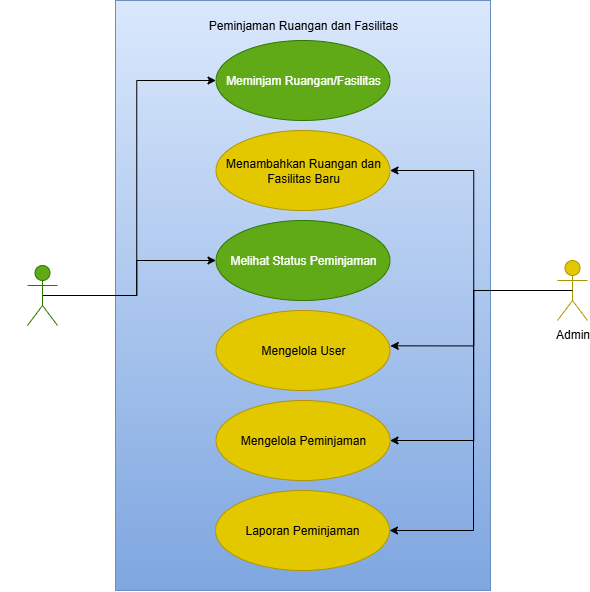

The diagram above was exported from draw.io. Its source (the exported page's mxGraphModel, read from the mxfile embedded in the PNG):
<mxGraphModel dx="1188" dy="648" grid="1" gridSize="10" guides="1" tooltips="1" connect="1" arrows="1" fold="1" page="1" pageScale="1" pageWidth="850" pageHeight="1100" math="0" shadow="0">
  <root>
    <mxCell id="0" />
    <mxCell id="1" parent="0" />
    <mxCell id="TB2opX_qH12O8Qv7ivy0-1" value="" style="rounded=0;whiteSpace=wrap;html=1;fillColor=#dae8fc;strokeColor=#6c8ebf;gradientColor=#7ea6e0;" vertex="1" parent="1">
      <mxGeometry x="238" y="50" width="375" height="590" as="geometry" />
    </mxCell>
    <mxCell id="TB2opX_qH12O8Qv7ivy0-2" value="Peminjaman Ruangan dan Fasilitas" style="text;html=1;align=center;verticalAlign=middle;whiteSpace=wrap;rounded=0;" vertex="1" parent="1">
      <mxGeometry x="323.5" y="60" width="204" height="30" as="geometry" />
    </mxCell>
    <mxCell id="TB2opX_qH12O8Qv7ivy0-3" value="Meminjam Ruangan/Fasilitas" style="ellipse;whiteSpace=wrap;html=1;fillColor=#60a917;fontColor=#ffffff;strokeColor=#2D7600;" vertex="1" parent="1">
      <mxGeometry x="338.5" y="90" width="174" height="80" as="geometry" />
    </mxCell>
    <mxCell id="TB2opX_qH12O8Qv7ivy0-4" value="Menambahkan Ruangan dan Fasilitas Baru" style="ellipse;whiteSpace=wrap;html=1;fillColor=#e3c800;fontColor=#000000;strokeColor=#B09500;" vertex="1" parent="1">
      <mxGeometry x="338.5" y="180" width="174" height="80" as="geometry" />
    </mxCell>
    <mxCell id="TB2opX_qH12O8Qv7ivy0-5" value="Melihat Status Peminjaman" style="ellipse;whiteSpace=wrap;html=1;fillColor=#60a917;fontColor=#ffffff;strokeColor=#2D7600;" vertex="1" parent="1">
      <mxGeometry x="338.5" y="270" width="174" height="80" as="geometry" />
    </mxCell>
    <mxCell id="TB2opX_qH12O8Qv7ivy0-6" value="Mengelola User" style="ellipse;whiteSpace=wrap;html=1;fillColor=#e3c800;fontColor=#000000;strokeColor=#B09500;" vertex="1" parent="1">
      <mxGeometry x="338.5" y="360" width="174" height="80" as="geometry" />
    </mxCell>
    <mxCell id="TB2opX_qH12O8Qv7ivy0-7" value="Mengelola Peminjaman" style="ellipse;whiteSpace=wrap;html=1;fillColor=#e3c800;fontColor=#000000;strokeColor=#B09500;" vertex="1" parent="1">
      <mxGeometry x="338.5" y="450" width="174" height="80" as="geometry" />
    </mxCell>
    <mxCell id="TB2opX_qH12O8Qv7ivy0-8" value="Laporan Peminjaman" style="ellipse;whiteSpace=wrap;html=1;fillColor=#e3c800;fontColor=#000000;strokeColor=#B09500;" vertex="1" parent="1">
      <mxGeometry x="338" y="540" width="174" height="80" as="geometry" />
    </mxCell>
    <mxCell id="TB2opX_qH12O8Qv7ivy0-15" style="edgeStyle=orthogonalEdgeStyle;rounded=0;orthogonalLoop=1;jettySize=auto;html=1;exitX=0.5;exitY=0.5;exitDx=0;exitDy=0;exitPerimeter=0;entryX=0;entryY=0.5;entryDx=0;entryDy=0;" edge="1" parent="1" source="TB2opX_qH12O8Qv7ivy0-9" target="TB2opX_qH12O8Qv7ivy0-3">
      <mxGeometry relative="1" as="geometry" />
    </mxCell>
    <mxCell id="TB2opX_qH12O8Qv7ivy0-16" style="edgeStyle=orthogonalEdgeStyle;rounded=0;orthogonalLoop=1;jettySize=auto;html=1;exitX=0.5;exitY=0.5;exitDx=0;exitDy=0;exitPerimeter=0;" edge="1" parent="1" source="TB2opX_qH12O8Qv7ivy0-9" target="TB2opX_qH12O8Qv7ivy0-5">
      <mxGeometry relative="1" as="geometry" />
    </mxCell>
    <mxCell id="TB2opX_qH12O8Qv7ivy0-9" value="Guru dan Siswa" style="shape=umlActor;verticalLabelPosition=bottom;verticalAlign=top;html=1;outlineConnect=0;fillColor=#60a917;fontColor=#ffffff;strokeColor=#2D7600;" vertex="1" parent="1">
      <mxGeometry x="150" y="315" width="30" height="60" as="geometry" />
    </mxCell>
    <mxCell id="TB2opX_qH12O8Qv7ivy0-11" style="edgeStyle=orthogonalEdgeStyle;rounded=0;orthogonalLoop=1;jettySize=auto;html=1;exitX=0.5;exitY=0.5;exitDx=0;exitDy=0;exitPerimeter=0;entryX=1;entryY=0.5;entryDx=0;entryDy=0;" edge="1" parent="1" source="TB2opX_qH12O8Qv7ivy0-10" target="TB2opX_qH12O8Qv7ivy0-4">
      <mxGeometry relative="1" as="geometry" />
    </mxCell>
    <mxCell id="TB2opX_qH12O8Qv7ivy0-13" style="edgeStyle=orthogonalEdgeStyle;rounded=0;orthogonalLoop=1;jettySize=auto;html=1;exitX=0.5;exitY=0.5;exitDx=0;exitDy=0;exitPerimeter=0;entryX=1;entryY=0.5;entryDx=0;entryDy=0;" edge="1" parent="1" source="TB2opX_qH12O8Qv7ivy0-10" target="TB2opX_qH12O8Qv7ivy0-7">
      <mxGeometry relative="1" as="geometry" />
    </mxCell>
    <mxCell id="TB2opX_qH12O8Qv7ivy0-14" style="edgeStyle=orthogonalEdgeStyle;rounded=0;orthogonalLoop=1;jettySize=auto;html=1;exitX=0.5;exitY=0.5;exitDx=0;exitDy=0;exitPerimeter=0;entryX=1;entryY=0.5;entryDx=0;entryDy=0;" edge="1" parent="1" source="TB2opX_qH12O8Qv7ivy0-10" target="TB2opX_qH12O8Qv7ivy0-8">
      <mxGeometry relative="1" as="geometry" />
    </mxCell>
    <mxCell id="TB2opX_qH12O8Qv7ivy0-10" value="Admin" style="shape=umlActor;verticalLabelPosition=bottom;verticalAlign=top;html=1;outlineConnect=0;fillColor=#e3c800;fontColor=#000000;strokeColor=#B09500;" vertex="1" parent="1">
      <mxGeometry x="680" y="310" width="30" height="60" as="geometry" />
    </mxCell>
    <mxCell id="TB2opX_qH12O8Qv7ivy0-12" style="edgeStyle=orthogonalEdgeStyle;rounded=0;orthogonalLoop=1;jettySize=auto;html=1;exitX=0.5;exitY=0.5;exitDx=0;exitDy=0;exitPerimeter=0;entryX=1.002;entryY=0.442;entryDx=0;entryDy=0;entryPerimeter=0;" edge="1" parent="1" source="TB2opX_qH12O8Qv7ivy0-10" target="TB2opX_qH12O8Qv7ivy0-6">
      <mxGeometry relative="1" as="geometry" />
    </mxCell>
  </root>
</mxGraphModel>